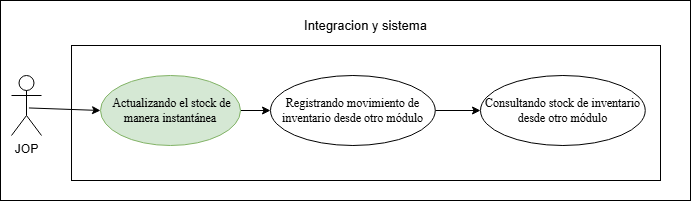

The diagram above was exported from draw.io. Its source (the exported page's mxGraphModel, read from the mxfile embedded in the PNG):
<mxGraphModel dx="1014" dy="597" grid="1" gridSize="10" guides="1" tooltips="1" connect="1" arrows="1" fold="1" page="1" pageScale="1" pageWidth="827" pageHeight="1169" math="0" shadow="0">
  <root>
    <mxCell id="0" />
    <mxCell id="1" parent="0" />
    <mxCell id="32H0DEgUNfhWJEcKCqJm-3" parent="1" style="rounded=0;whiteSpace=wrap;html=1;" value="" vertex="1">
      <mxGeometry height="200" width="690" x="80" y="440" as="geometry" />
    </mxCell>
    <mxCell id="32H0DEgUNfhWJEcKCqJm-4" parent="1" style="rounded=0;whiteSpace=wrap;html=1;" value="" vertex="1">
      <mxGeometry height="135" width="588.99" x="151.01" y="485" as="geometry" />
    </mxCell>
    <mxCell id="32H0DEgUNfhWJEcKCqJm-5" edge="1" parent="1" source="32H0DEgUNfhWJEcKCqJm-6" style="rounded=0;orthogonalLoop=1;jettySize=auto;html=1;entryX=0;entryY=0.5;entryDx=0;entryDy=0;exitX=0.581;exitY=0.541;exitDx=0;exitDy=0;exitPerimeter=0;" target="32H0DEgUNfhWJEcKCqJm-10">
      <mxGeometry relative="1" as="geometry">
        <Array as="points" />
        <mxPoint x="-104" y="979" as="sourcePoint" />
        <mxPoint x="230" y="550" as="targetPoint" />
      </mxGeometry>
    </mxCell>
    <mxCell id="32H0DEgUNfhWJEcKCqJm-6" parent="1" style="shape=umlActor;verticalLabelPosition=bottom;verticalAlign=top;html=1;" value="JOP&lt;div&gt;&lt;br&gt;&lt;/div&gt;" vertex="1">
      <mxGeometry height="60" width="30" x="91" y="515" as="geometry" />
    </mxCell>
    <mxCell id="32H0DEgUNfhWJEcKCqJm-9" parent="1" style="text;html=1;whiteSpace=wrap;align=center;verticalAlign=middle;rounded=0;" value="&lt;font style=&quot;font-size: 13px;&quot;&gt;Integracion y sistema&lt;/font&gt;" vertex="1">
      <mxGeometry height="30" width="164.75" x="363.13" y="450" as="geometry" />
    </mxCell>
    <mxCell id="UoUl3bkx36Ip0skNcTYO-2" edge="1" parent="1" source="32H0DEgUNfhWJEcKCqJm-10" style="edgeStyle=orthogonalEdgeStyle;rounded=0;orthogonalLoop=1;jettySize=auto;html=1;" target="UoUl3bkx36Ip0skNcTYO-1" value="">
      <mxGeometry relative="1" as="geometry" />
    </mxCell>
    <mxCell id="32H0DEgUNfhWJEcKCqJm-10" parent="1" style="ellipse;whiteSpace=wrap;html=1;fillColor=#d5e8d4;strokeColor=#82b366;" value="&lt;span style=&quot;font-family: &amp;quot;Times New Roman&amp;quot;, serif; white-space: pre-wrap; color: rgb(0, 0, 0);&quot;&gt; Actualizando el stock de manera instantánea&lt;/span&gt;" vertex="1">
      <mxGeometry height="70" width="140" x="180" y="515" as="geometry" />
    </mxCell>
    <mxCell id="32H0DEgUNfhWJEcKCqJm-11" edge="1" parent="1" source="32H0DEgUNfhWJEcKCqJm-9" style="edgeStyle=orthogonalEdgeStyle;rounded=0;orthogonalLoop=1;jettySize=auto;html=1;innerLoopWaypoints=1;exitX=0.5;exitY=1;exitDx=0;exitDy=0;" target="32H0DEgUNfhWJEcKCqJm-9">
      <mxGeometry relative="1" as="geometry" />
    </mxCell>
    <mxCell id="7pP6qNcPdpMGyq_9hjuZ-4" edge="1" parent="1" source="UoUl3bkx36Ip0skNcTYO-1" style="edgeStyle=orthogonalEdgeStyle;rounded=0;orthogonalLoop=1;jettySize=auto;html=1;" target="7pP6qNcPdpMGyq_9hjuZ-3" value="">
      <mxGeometry relative="1" as="geometry" />
    </mxCell>
    <mxCell id="UoUl3bkx36Ip0skNcTYO-1" parent="1" style="ellipse;whiteSpace=wrap;html=1;" value="&lt;span style=&quot;font-family: &amp;quot;Times New Roman&amp;quot;, serif; white-space: pre-wrap; color: rgb(0, 0, 0);&quot;&gt;Registrando movimiento de inventario desde otro módulo&lt;/span&gt;" vertex="1">
      <mxGeometry height="70" width="164.75" x="350" y="515" as="geometry" />
    </mxCell>
    <mxCell id="7pP6qNcPdpMGyq_9hjuZ-3" parent="1" style="ellipse;whiteSpace=wrap;html=1;" value="&lt;span style=&quot;font-family: &amp;quot;Times New Roman&amp;quot;, serif; white-space: pre-wrap;&quot;&gt;Consultando stock de inventario desde otro módulo&lt;/span&gt;" vertex="1">
      <mxGeometry height="70" width="164.75" x="560" y="515" as="geometry" />
    </mxCell>
  </root>
</mxGraphModel>